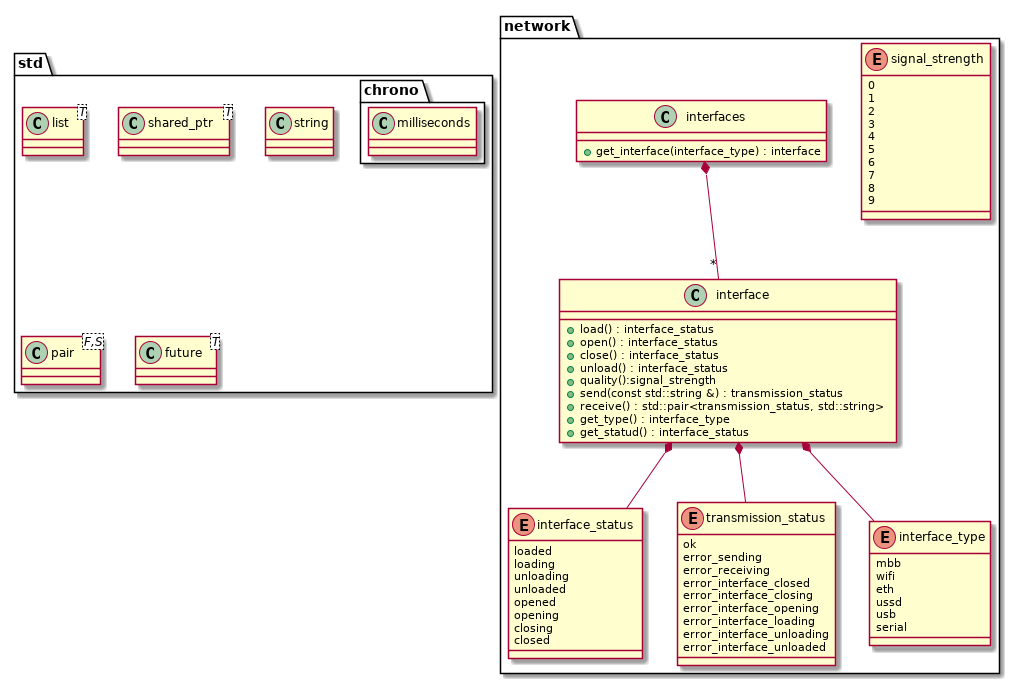

The diagram above was rendered by PlantUML. Its source (embedded in the PNG):
@startuml

package std {

class list<T>
class shared_ptr<T>
class string
class pair<F,S>
class future<T>
package chrono {
        class milliseconds
}

}

package network {

enum interface_status {
     loaded
     loading
     unloading
     unloaded     
     opened
     opening
     closing
     closed
}

enum transmission_status {
     ok
     error_sending
     error_receiving
     error_interface_closed     
     error_interface_closing
     error_interface_opening
     error_interface_loading
     error_interface_unloading
     error_interface_unloaded
}    

enum interface_type {
     mbb
     wifi
     eth
     ussd
     usb
     serial
}

enum signal_strength {
     0
     1
     2
     3
     4
     5
     6
     7
     8
     9
}
     
class interface {
+load() : interface_status
+open() : interface_status
+close() : interface_status
+unload() : interface_status
+quality():signal_strength
+send(const std::string &) : transmission_status
+receive() : std::pair<transmission_status, std::string>
+get_type() : interface_type
+get_statud() : interface_status
}

class interfaces {
+get_interface(interface_type) : interface
}

interfaces *-- "*" interface
interface *-- interface_type
interface *-- interface_status
interface *-- transmission_status

}

@enduml